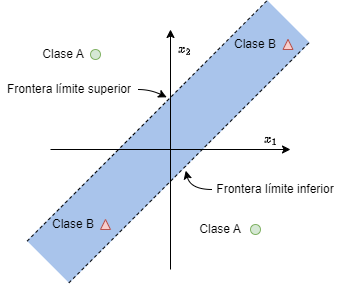

The diagram above was exported from draw.io. Its source (the exported page's mxGraphModel, read from the mxfile embedded in the PNG):
<mxGraphModel dx="382" dy="242" grid="1" gridSize="10" guides="1" tooltips="1" connect="1" arrows="1" fold="1" page="1" pageScale="1" pageWidth="827" pageHeight="1169" background="none" math="1" shadow="0">
  <root>
    <mxCell id="0" />
    <mxCell id="1" parent="0" />
    <mxCell id="DPBDLdxZt-cMeS3sgpkL-26" value="" style="verticalLabelPosition=bottom;verticalAlign=top;html=1;shape=mxgraph.basic.rect;fillColor2=none;strokeWidth=1;size=20;indent=5;fillColor=#A9C4EB;strokeColor=none;rotation=315;" parent="1" vertex="1">
      <mxGeometry x="227.78" y="282.22" width="340" height="60" as="geometry" />
    </mxCell>
    <mxCell id="DPBDLdxZt-cMeS3sgpkL-2" value="" style="endArrow=classic;html=1;rounded=0;" parent="1" edge="1">
      <mxGeometry width="50" height="50" relative="1" as="geometry">
        <mxPoint x="400" y="440" as="sourcePoint" />
        <mxPoint x="400" y="200" as="targetPoint" />
      </mxGeometry>
    </mxCell>
    <mxCell id="DPBDLdxZt-cMeS3sgpkL-22" value="$$x_{2}$$" style="edgeLabel;html=1;align=center;verticalAlign=middle;resizable=0;points=[];labelBackgroundColor=none;" parent="DPBDLdxZt-cMeS3sgpkL-2" connectable="0" vertex="1">
      <mxGeometry x="0.6583" y="-2" relative="1" as="geometry">
        <mxPoint x="12" y="-21" as="offset" />
      </mxGeometry>
    </mxCell>
    <mxCell id="DPBDLdxZt-cMeS3sgpkL-3" value="" style="endArrow=classic;html=1;rounded=0;strokeColor=default;" parent="1" edge="1">
      <mxGeometry width="50" height="50" relative="1" as="geometry">
        <mxPoint x="280" y="320" as="sourcePoint" />
        <mxPoint x="520" y="320" as="targetPoint" />
      </mxGeometry>
    </mxCell>
    <mxCell id="DPBDLdxZt-cMeS3sgpkL-23" value="$$x_{1}$$" style="edgeLabel;html=1;align=center;verticalAlign=middle;resizable=0;points=[];labelBackgroundColor=none;" parent="DPBDLdxZt-cMeS3sgpkL-3" connectable="0" vertex="1">
      <mxGeometry x="0.6833" y="-1" relative="1" as="geometry">
        <mxPoint x="18" y="-11" as="offset" />
      </mxGeometry>
    </mxCell>
    <mxCell id="DPBDLdxZt-cMeS3sgpkL-6" value="Clase A" style="text;html=1;strokeColor=none;fillColor=none;align=center;verticalAlign=middle;whiteSpace=wrap;rounded=0;" parent="1" vertex="1">
      <mxGeometry x="262.5" y="210" width="60" height="30" as="geometry" />
    </mxCell>
    <mxCell id="DPBDLdxZt-cMeS3sgpkL-7" value="Clase A" style="text;html=1;strokeColor=none;fillColor=none;align=center;verticalAlign=middle;whiteSpace=wrap;rounded=0;" parent="1" vertex="1">
      <mxGeometry x="420" y="385" width="60" height="30" as="geometry" />
    </mxCell>
    <mxCell id="DPBDLdxZt-cMeS3sgpkL-8" value="&lt;span style=&quot;font-family: Helvetica; font-size: 12px; font-style: normal; font-variant-ligatures: normal; font-variant-caps: normal; font-weight: 400; letter-spacing: normal; orphans: 2; text-indent: 0px; text-transform: none; widows: 2; word-spacing: 0px; -webkit-text-stroke-width: 0px; text-decoration-thickness: initial; text-decoration-style: initial; text-decoration-color: initial; float: none; display: inline !important;&quot;&gt;Clase B&lt;br&gt;&lt;/span&gt;" style="text;whiteSpace=wrap;html=1;align=center;verticalAlign=middle;fontColor=default;labelBackgroundColor=none;" parent="1" vertex="1">
      <mxGeometry x="450" y="195" width="70" height="40" as="geometry" />
    </mxCell>
    <mxCell id="DPBDLdxZt-cMeS3sgpkL-9" value="&lt;span style=&quot;font-family: Helvetica; font-size: 12px; font-style: normal; font-variant-ligatures: normal; font-variant-caps: normal; font-weight: 400; letter-spacing: normal; orphans: 2; text-indent: 0px; text-transform: none; widows: 2; word-spacing: 0px; -webkit-text-stroke-width: 0px; text-decoration-thickness: initial; text-decoration-style: initial; text-decoration-color: initial; float: none; display: inline !important;&quot;&gt;Clase B&lt;br&gt;&lt;/span&gt;" style="text;whiteSpace=wrap;html=1;align=center;verticalAlign=middle;fontColor=default;fillColor=none;labelBackgroundColor=none;" parent="1" vertex="1">
      <mxGeometry x="267.5" y="375" width="70" height="40" as="geometry" />
    </mxCell>
    <mxCell id="DPBDLdxZt-cMeS3sgpkL-10" value="" style="ellipse;whiteSpace=wrap;html=1;aspect=fixed;fillColor=#d5e8d4;strokeColor=#82b366;" parent="1" vertex="1">
      <mxGeometry x="320" y="220" width="10" height="10" as="geometry" />
    </mxCell>
    <mxCell id="DPBDLdxZt-cMeS3sgpkL-13" value="" style="triangle;whiteSpace=wrap;html=1;rotation=-90;fillColor=#f8cecc;strokeColor=#b85450;" parent="1" vertex="1">
      <mxGeometry x="512.5" y="210" width="10" height="10" as="geometry" />
    </mxCell>
    <mxCell id="DPBDLdxZt-cMeS3sgpkL-14" value="" style="triangle;whiteSpace=wrap;html=1;rotation=-90;fillColor=#f8cecc;strokeColor=#b85450;" parent="1" vertex="1">
      <mxGeometry x="330" y="390" width="10" height="10" as="geometry" />
    </mxCell>
    <mxCell id="DPBDLdxZt-cMeS3sgpkL-15" value="" style="ellipse;whiteSpace=wrap;html=1;aspect=fixed;fillColor=#d5e8d4;strokeColor=#82b366;" parent="1" vertex="1">
      <mxGeometry x="480" y="395" width="10" height="10" as="geometry" />
    </mxCell>
    <mxCell id="DPBDLdxZt-cMeS3sgpkL-16" value="" style="endArrow=none;dashed=1;html=1;rounded=0;entryX=1;entryY=0.001;entryDx=0;entryDy=0;entryPerimeter=0;exitX=0;exitY=0.008;exitDx=0;exitDy=0;exitPerimeter=0;" parent="1" source="DPBDLdxZt-cMeS3sgpkL-26" target="DPBDLdxZt-cMeS3sgpkL-26" edge="1">
      <mxGeometry width="50" height="50" relative="1" as="geometry">
        <mxPoint x="260" y="390" as="sourcePoint" />
        <mxPoint x="500" y="170" as="targetPoint" />
      </mxGeometry>
    </mxCell>
    <mxCell id="DPBDLdxZt-cMeS3sgpkL-24" value="" style="endArrow=none;dashed=1;html=1;rounded=0;entryX=1;entryY=0.992;entryDx=0;entryDy=0;entryPerimeter=0;exitX=0;exitY=0.992;exitDx=0;exitDy=0;exitPerimeter=0;" parent="1" source="DPBDLdxZt-cMeS3sgpkL-26" target="DPBDLdxZt-cMeS3sgpkL-26" edge="1">
      <mxGeometry width="50" height="50" relative="1" as="geometry">
        <mxPoint x="299.99" y="430" as="sourcePoint" />
        <mxPoint x="540.0000000000001" y="230" as="targetPoint" />
      </mxGeometry>
    </mxCell>
    <UserObject label="Frontera límite inferior" placeholders="1" name="Variable" id="DPBDLdxZt-cMeS3sgpkL-27">
      <mxCell style="text;html=1;strokeColor=none;fillColor=none;align=center;verticalAlign=middle;whiteSpace=wrap;overflow=hidden;" parent="1" vertex="1">
        <mxGeometry x="441.78" y="350" width="126" height="20" as="geometry" />
      </mxCell>
    </UserObject>
    <mxCell id="DPBDLdxZt-cMeS3sgpkL-29" value="" style="curved=1;endArrow=classic;html=1;rounded=0;exitX=0;exitY=0.5;exitDx=0;exitDy=0;entryX=0.476;entryY=1.047;entryDx=0;entryDy=0;entryPerimeter=0;" parent="1" source="DPBDLdxZt-cMeS3sgpkL-27" target="DPBDLdxZt-cMeS3sgpkL-26" edge="1">
      <mxGeometry width="50" height="50" relative="1" as="geometry">
        <mxPoint x="370" y="460" as="sourcePoint" />
        <mxPoint x="380" y="390" as="targetPoint" />
        <Array as="points">
          <mxPoint x="420" y="360" />
        </Array>
      </mxGeometry>
    </mxCell>
    <UserObject label="Frontera límite superior" placeholders="1" name="Variable" id="DPBDLdxZt-cMeS3sgpkL-30">
      <mxCell style="text;html=1;strokeColor=none;fillColor=none;align=center;verticalAlign=middle;whiteSpace=wrap;overflow=hidden;" parent="1" vertex="1">
        <mxGeometry x="230" y="250" width="137.5" height="20" as="geometry" />
      </mxCell>
    </UserObject>
    <mxCell id="DPBDLdxZt-cMeS3sgpkL-33" value="" style="curved=1;endArrow=classic;html=1;rounded=0;exitX=1;exitY=0.5;exitDx=0;exitDy=0;entryX=0.589;entryY=-0.042;entryDx=0;entryDy=0;entryPerimeter=0;" parent="1" source="DPBDLdxZt-cMeS3sgpkL-30" target="DPBDLdxZt-cMeS3sgpkL-26" edge="1">
      <mxGeometry width="50" height="50" relative="1" as="geometry">
        <mxPoint x="390" y="330" as="sourcePoint" />
        <mxPoint x="440" y="280" as="targetPoint" />
        <Array as="points">
          <mxPoint x="380" y="260" />
        </Array>
      </mxGeometry>
    </mxCell>
  </root>
</mxGraphModel>